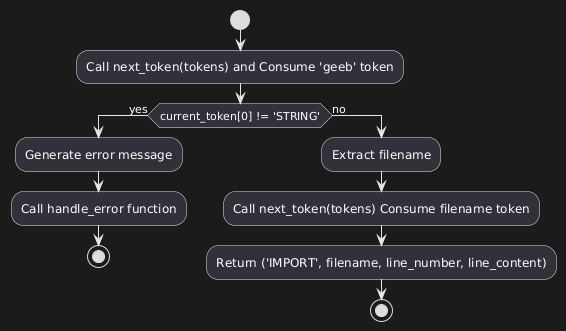

The diagram above was rendered by PlantUML. Its source (embedded in the PNG):
@startuml
start

:Call next_token(tokens) and Consume 'geeb' token;
if (current_token[0] != 'STRING') then (yes)
  :Generate error message;
  :Call handle_error function;
  stop
else (no)
  :Extract filename;
  :Call next_token(tokens) Consume filename token;
  :Return ('IMPORT', filename, line_number, line_content);
  stop
endif
@enduml